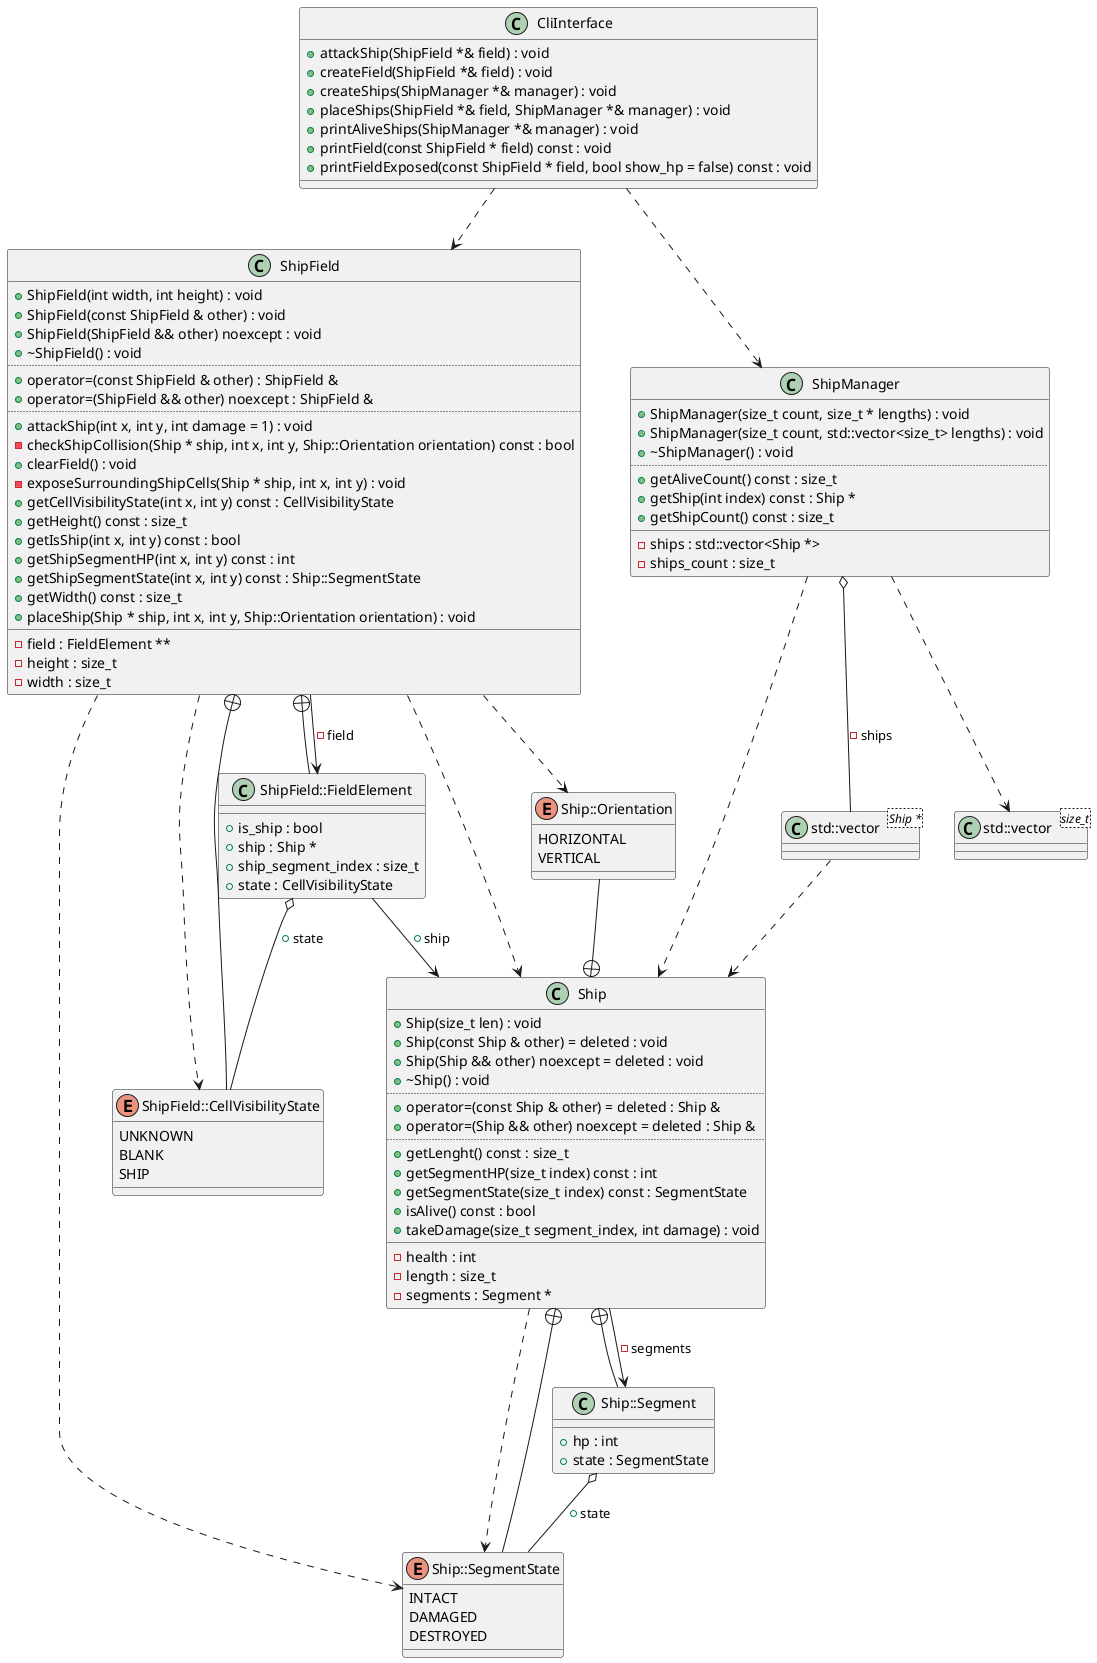

The diagram above was rendered by PlantUML. Its source (embedded in the PNG):
@startuml
class "std::vector<size_t>" as C_0009048762651940375792
class C_0009048762651940375792 {
__
}
class "std::vector<Ship *>" as C_0007462257846685508834
class C_0007462257846685508834 {
__
}
class "Ship" as C_0014529657433315016423
class C_0014529657433315016423 {
+Ship(size_t len) : void
+Ship(const Ship & other) = deleted : void
+Ship(Ship && other) noexcept = deleted : void
+~Ship() : void
..
+operator=(const Ship & other) = deleted : Ship &
+operator=(Ship && other) noexcept = deleted : Ship &
..
+getLenght() const : size_t
+getSegmentHP(size_t index) const : int
+getSegmentState(size_t index) const : SegmentState
+isAlive() const : bool
+takeDamage(size_t segment_index, int damage) : void
__
-health : int
-length : size_t
-segments : Segment *
}
enum "Ship::SegmentState" as C_0016593760204207859148
enum C_0016593760204207859148 {
INTACT
DAMAGED
DESTROYED
}
enum "Ship::Orientation" as C_0015200704647938469073
enum C_0015200704647938469073 {
HORIZONTAL
VERTICAL
}
class "Ship::Segment" as C_0000674658759292391449
class C_0000674658759292391449 {
__
+hp : int
+state : SegmentState
}
class "ShipField" as C_0003843296779074973901
class C_0003843296779074973901 {
+ShipField(int width, int height) : void
+ShipField(const ShipField & other) : void
+ShipField(ShipField && other) noexcept : void
+~ShipField() : void
..
+operator=(const ShipField & other) : ShipField &
+operator=(ShipField && other) noexcept : ShipField &
..
+attackShip(int x, int y, int damage = 1) : void
-checkShipCollision(Ship * ship, int x, int y, Ship::Orientation orientation) const : bool
+clearField() : void
-exposeSurroundingShipCells(Ship * ship, int x, int y) : void
+getCellVisibilityState(int x, int y) const : CellVisibilityState
+getHeight() const : size_t
+getIsShip(int x, int y) const : bool
+getShipSegmentHP(int x, int y) const : int
+getShipSegmentState(int x, int y) const : Ship::SegmentState
+getWidth() const : size_t
+placeShip(Ship * ship, int x, int y, Ship::Orientation orientation) : void
__
-field : FieldElement **
-height : size_t
-width : size_t
}
enum "ShipField::CellVisibilityState" as C_0014337503322603405869
enum C_0014337503322603405869 {
UNKNOWN
BLANK
SHIP
}
class "ShipField::FieldElement" as C_0000316359785794417378
class C_0000316359785794417378 {
__
+is_ship : bool
+ship : Ship *
+ship_segment_index : size_t
+state : CellVisibilityState
}
class "ShipManager" as C_0017499122254539489506
class C_0017499122254539489506 {
+ShipManager(size_t count, size_t * lengths) : void
+ShipManager(size_t count, std::vector<size_t> lengths) : void
+~ShipManager() : void
..
+getAliveCount() const : size_t
+getShip(int index) const : Ship *
+getShipCount() const : size_t
__
-ships : std::vector<Ship *>
-ships_count : size_t
}
class "CliInterface" as C_0005047295129698031663
class C_0005047295129698031663 {
+attackShip(ShipField *& field) : void
+createField(ShipField *& field) : void
+createShips(ShipManager *& manager) : void
+placeShips(ShipField *& field, ShipManager *& manager) : void
+printAliveShips(ShipManager *& manager) : void
+printField(const ShipField * field) const : void
+printFieldExposed(const ShipField * field, bool show_hp = false) const : void
__
}
C_0007462257846685508834 ..> C_0014529657433315016423
C_0014529657433315016423 ..> C_0016593760204207859148
C_0014529657433315016423 --> C_0000674658759292391449 : -segments
C_0016593760204207859148 --+ C_0014529657433315016423
C_0015200704647938469073 --+ C_0014529657433315016423
C_0000674658759292391449 --+ C_0014529657433315016423
C_0000674658759292391449 o-- C_0016593760204207859148 : +state
C_0003843296779074973901 ..> C_0014529657433315016423
C_0003843296779074973901 ..> C_0015200704647938469073
C_0003843296779074973901 ..> C_0014337503322603405869
C_0003843296779074973901 ..> C_0016593760204207859148
C_0003843296779074973901 --> C_0000316359785794417378 : -field
C_0014337503322603405869 --+ C_0003843296779074973901
C_0000316359785794417378 --+ C_0003843296779074973901
C_0000316359785794417378 o-- C_0014337503322603405869 : +state
C_0000316359785794417378 --> C_0014529657433315016423 : +ship
C_0017499122254539489506 ..> C_0009048762651940375792
C_0017499122254539489506 ..> C_0014529657433315016423
C_0017499122254539489506 o-- C_0007462257846685508834 : -ships
C_0005047295129698031663 ..> C_0003843296779074973901
C_0005047295129698031663 ..> C_0017499122254539489506

'Generated with clang-uml, version 0.5.5
'LLVM version clang version 18.1.8
@enduml